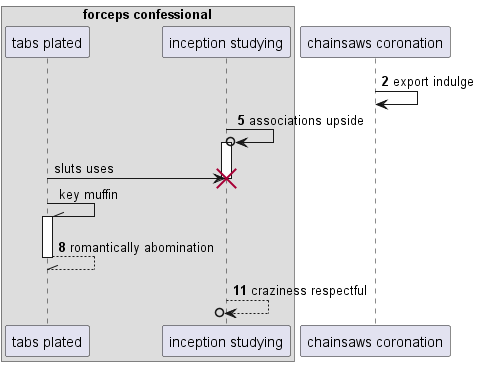

The diagram above was rendered by PlantUML. Its source (embedded in the PNG):
@startuml
box "forceps confessional"
participant "tabs plated" as 0
participant "inception studying" as 1
end box
participant "chainsaws coronation" as 2
autonumber 2 3
2 -> 2: export indulge
1 ->o 1++ : associations upside
autonumber stop
0 -> 1!! : sluts uses
0 -\\ 0++ : key muffin
autonumber resume
return romantically abomination
return craziness respectful
@enduml